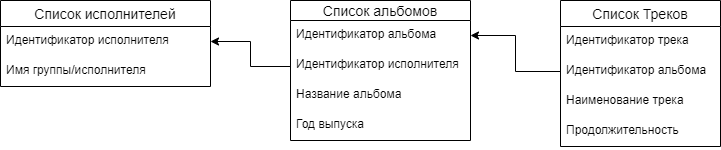

The diagram above was exported from draw.io. Its source (the exported page's mxGraphModel, read from the mxfile embedded in the PNG):
<mxGraphModel dx="1038" dy="579" grid="1" gridSize="10" guides="1" tooltips="1" connect="1" arrows="1" fold="1" page="1" pageScale="1" pageWidth="827" pageHeight="1169" math="0" shadow="0">
  <root>
    <mxCell id="0" />
    <mxCell id="1" parent="0" />
    <mxCell id="PzVNTZpQh5-OhvAJcMfM-8" value="Список исполнителей" style="swimlane;fontStyle=0;childLayout=stackLayout;horizontal=1;startSize=26;horizontalStack=0;resizeParent=1;resizeParentMax=0;resizeLast=0;collapsible=1;marginBottom=0;align=center;fontSize=14;" parent="1" vertex="1">
      <mxGeometry x="30" y="50" width="210" height="86" as="geometry" />
    </mxCell>
    <mxCell id="PzVNTZpQh5-OhvAJcMfM-9" value="Идентификатор исполнителя" style="text;strokeColor=none;fillColor=none;spacingLeft=4;spacingRight=4;overflow=hidden;rotatable=0;points=[[0,0.5],[1,0.5]];portConstraint=eastwest;fontSize=12;" parent="PzVNTZpQh5-OhvAJcMfM-8" vertex="1">
      <mxGeometry y="26" width="210" height="30" as="geometry" />
    </mxCell>
    <mxCell id="PzVNTZpQh5-OhvAJcMfM-10" value="Имя группы/исполнителя" style="text;strokeColor=none;fillColor=none;spacingLeft=4;spacingRight=4;overflow=hidden;rotatable=0;points=[[0,0.5],[1,0.5]];portConstraint=eastwest;fontSize=12;" parent="PzVNTZpQh5-OhvAJcMfM-8" vertex="1">
      <mxGeometry y="56" width="210" height="30" as="geometry" />
    </mxCell>
    <mxCell id="PzVNTZpQh5-OhvAJcMfM-12" value="Список альбомов" style="swimlane;fontStyle=0;childLayout=stackLayout;horizontal=1;startSize=20;horizontalStack=0;resizeParent=1;resizeParentMax=0;resizeLast=0;collapsible=1;marginBottom=0;align=center;fontSize=14;" parent="1" vertex="1">
      <mxGeometry x="320" y="50" width="180" height="140" as="geometry" />
    </mxCell>
    <mxCell id="PzVNTZpQh5-OhvAJcMfM-13" value="Идентификатор альбома" style="text;strokeColor=none;fillColor=none;spacingLeft=4;spacingRight=4;overflow=hidden;rotatable=0;points=[[0,0.5],[1,0.5]];portConstraint=eastwest;fontSize=12;" parent="PzVNTZpQh5-OhvAJcMfM-12" vertex="1">
      <mxGeometry y="20" width="180" height="30" as="geometry" />
    </mxCell>
    <mxCell id="PzVNTZpQh5-OhvAJcMfM-14" value="Идентификатор исполнителя" style="text;strokeColor=none;fillColor=none;spacingLeft=4;spacingRight=4;overflow=hidden;rotatable=0;points=[[0,0.5],[1,0.5]];portConstraint=eastwest;fontSize=12;" parent="PzVNTZpQh5-OhvAJcMfM-12" vertex="1">
      <mxGeometry y="50" width="180" height="30" as="geometry" />
    </mxCell>
    <mxCell id="PzVNTZpQh5-OhvAJcMfM-28" value="Название альбома" style="text;strokeColor=none;fillColor=none;spacingLeft=4;spacingRight=4;overflow=hidden;rotatable=0;points=[[0,0.5],[1,0.5]];portConstraint=eastwest;fontSize=12;" parent="PzVNTZpQh5-OhvAJcMfM-12" vertex="1">
      <mxGeometry y="80" width="180" height="30" as="geometry" />
    </mxCell>
    <mxCell id="PzVNTZpQh5-OhvAJcMfM-15" value="Год выпуска" style="text;strokeColor=none;fillColor=none;spacingLeft=4;spacingRight=4;overflow=hidden;rotatable=0;points=[[0,0.5],[1,0.5]];portConstraint=eastwest;fontSize=12;" parent="PzVNTZpQh5-OhvAJcMfM-12" vertex="1">
      <mxGeometry y="110" width="180" height="30" as="geometry" />
    </mxCell>
    <mxCell id="PzVNTZpQh5-OhvAJcMfM-16" value="Список Треков" style="swimlane;fontStyle=0;childLayout=stackLayout;horizontal=1;startSize=26;horizontalStack=0;resizeParent=1;resizeParentMax=0;resizeLast=0;collapsible=1;marginBottom=0;align=center;fontSize=14;" parent="1" vertex="1">
      <mxGeometry x="590" y="50" width="160" height="146" as="geometry" />
    </mxCell>
    <mxCell id="PzVNTZpQh5-OhvAJcMfM-17" value="Идентификатор трека" style="text;strokeColor=none;fillColor=none;spacingLeft=4;spacingRight=4;overflow=hidden;rotatable=0;points=[[0,0.5],[1,0.5]];portConstraint=eastwest;fontSize=12;" parent="PzVNTZpQh5-OhvAJcMfM-16" vertex="1">
      <mxGeometry y="26" width="160" height="30" as="geometry" />
    </mxCell>
    <mxCell id="PzVNTZpQh5-OhvAJcMfM-21" value="Идентификатор альбома" style="text;strokeColor=none;fillColor=none;spacingLeft=4;spacingRight=4;overflow=hidden;rotatable=0;points=[[0,0.5],[1,0.5]];portConstraint=eastwest;fontSize=12;" parent="PzVNTZpQh5-OhvAJcMfM-16" vertex="1">
      <mxGeometry y="56" width="160" height="30" as="geometry" />
    </mxCell>
    <mxCell id="PzVNTZpQh5-OhvAJcMfM-18" value="Наименование трека" style="text;strokeColor=none;fillColor=none;spacingLeft=4;spacingRight=4;overflow=hidden;rotatable=0;points=[[0,0.5],[1,0.5]];portConstraint=eastwest;fontSize=12;" parent="PzVNTZpQh5-OhvAJcMfM-16" vertex="1">
      <mxGeometry y="86" width="160" height="30" as="geometry" />
    </mxCell>
    <mxCell id="PzVNTZpQh5-OhvAJcMfM-19" value="Продолжительность" style="text;strokeColor=none;fillColor=none;spacingLeft=4;spacingRight=4;overflow=hidden;rotatable=0;points=[[0,0.5],[1,0.5]];portConstraint=eastwest;fontSize=12;" parent="PzVNTZpQh5-OhvAJcMfM-16" vertex="1">
      <mxGeometry y="116" width="160" height="30" as="geometry" />
    </mxCell>
    <mxCell id="PzVNTZpQh5-OhvAJcMfM-26" value="" style="endArrow=classic;html=1;rounded=0;edgeStyle=orthogonalEdgeStyle;exitX=0;exitY=0.5;exitDx=0;exitDy=0;entryX=1;entryY=0.5;entryDx=0;entryDy=0;" parent="1" source="PzVNTZpQh5-OhvAJcMfM-21" target="PzVNTZpQh5-OhvAJcMfM-13" edge="1">
      <mxGeometry width="50" height="50" relative="1" as="geometry">
        <mxPoint x="390" y="220" as="sourcePoint" />
        <mxPoint x="440" y="170" as="targetPoint" />
      </mxGeometry>
    </mxCell>
    <mxCell id="PzVNTZpQh5-OhvAJcMfM-27" value="" style="endArrow=classic;html=1;rounded=0;edgeStyle=orthogonalEdgeStyle;exitX=0;exitY=0.5;exitDx=0;exitDy=0;entryX=1;entryY=0.5;entryDx=0;entryDy=0;" parent="1" target="PzVNTZpQh5-OhvAJcMfM-9" edge="1">
      <mxGeometry width="50" height="50" relative="1" as="geometry">
        <mxPoint x="320" y="116" as="sourcePoint" />
        <mxPoint x="230" y="80" as="targetPoint" />
        <Array as="points">
          <mxPoint x="280" y="116" />
          <mxPoint x="280" y="91" />
        </Array>
      </mxGeometry>
    </mxCell>
  </root>
</mxGraphModel>